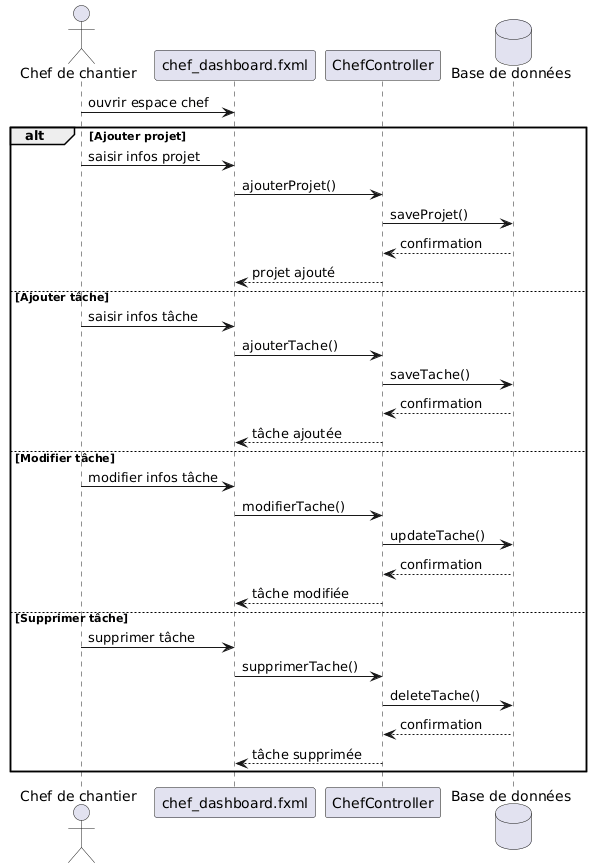

The diagram above was rendered by PlantUML. Its source (embedded in the PNG):
@startuml
actor "Chef de chantier" as Chef
participant "chef_dashboard.fxml" as Dashboard
participant "ChefController" as ChefCtrl
database "Base de données" as DB

Chef -> Dashboard : ouvrir espace chef

alt Ajouter projet
    Chef -> Dashboard : saisir infos projet
    Dashboard -> ChefCtrl : ajouterProjet()
    ChefCtrl -> DB : saveProjet()
    DB --> ChefCtrl : confirmation
    ChefCtrl --> Dashboard : projet ajouté
else Ajouter tâche
    Chef -> Dashboard : saisir infos tâche
    Dashboard -> ChefCtrl : ajouterTache()
    ChefCtrl -> DB : saveTache()
    DB --> ChefCtrl : confirmation
    ChefCtrl --> Dashboard : tâche ajoutée
else Modifier tâche
    Chef -> Dashboard : modifier infos tâche
    Dashboard -> ChefCtrl : modifierTache()
    ChefCtrl -> DB : updateTache()
    DB --> ChefCtrl : confirmation
    ChefCtrl --> Dashboard : tâche modifiée
else Supprimer tâche
    Chef -> Dashboard : supprimer tâche
    Dashboard -> ChefCtrl : supprimerTache()
    ChefCtrl -> DB : deleteTache()
    DB --> ChefCtrl : confirmation
    ChefCtrl --> Dashboard : tâche supprimée
end
@enduml